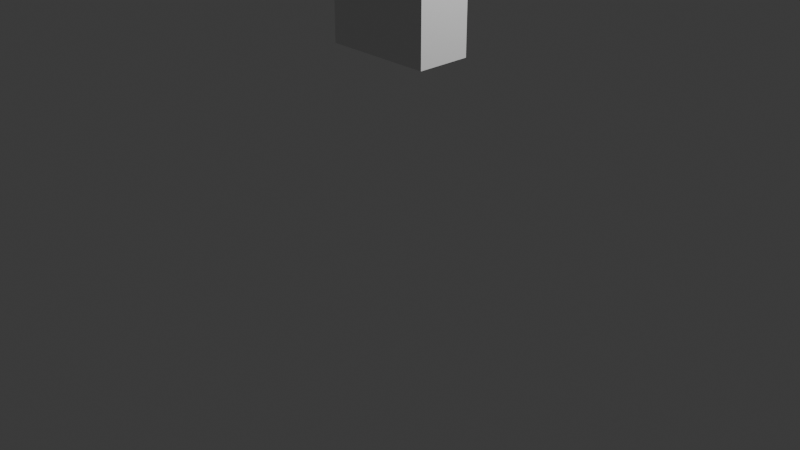 # Source: Minecraft_Shape_Keys.blend  (saved by Blender 4.4.32; exported with 4.5.12 LTS)
import bpy
from mathutils import Matrix  # noqa: F401  (used for matrix-valued properties, if any)

bpy.ops.wm.read_factory_settings(use_empty=True)
scene = bpy.context.scene
scene.name = 'Scene'

# ---- collections
col_collection = bpy.data.collections.new('Collection'); scene.collection.children.link(col_collection)
col_reference = bpy.data.collections.new('Reference'); scene.collection.children.link(col_reference)

# ---- materials (node trees are filled in below, after node groups)
mat_material = bpy.data.materials.new('Material')
mat_material.alpha_threshold = 0.0
mat_material.roughness = 0.5
mat_material.line_color = (0.0, 0.0, 0.0, 1.0)

# ---- material node trees
mat_material.use_nodes = True; mat_material.node_tree.nodes.clear()
_N = mat_material.node_tree.nodes; _L = mat_material.node_tree.links
n0 = _N.new('ShaderNodeOutputMaterial'); n0.name = 'Material Output'; n0.location = (300, 300)
n1 = _N.new('ShaderNodeBsdfPrincipled'); n1.name = 'Principled BSDF'; n1.location = (10, 300)
n1.inputs[3].default_value = 1.45
_L.new(n1.outputs[0], n0.inputs[0])
n0.is_active_output = True

# ---- world
world_world = bpy.data.worlds.new('World'); scene.world = world_world
world_world.use_nodes = True; world_world.node_tree.nodes.clear()
_N = world_world.node_tree.nodes; _L = world_world.node_tree.links
n0 = _N.new('ShaderNodeOutputWorld'); n0.name = 'World Output'; n0.location = (300, 300)
n1 = _N.new('ShaderNodeBackground'); n1.name = 'Background'; n1.location = (10, 300)
n1.inputs[0].default_value = (0.05088, 0.05088, 0.05088, 1.0)
_L.new(n1.outputs[0], n0.inputs[0])
n0.is_active_output = True
world_world.color = (0.05088, 0.05088, 0.05088)
world_world.sun_shadow_jitter_overblur = 0.0

# ---- cameras
cam_camera = bpy.data.cameras.new('Camera')
cam_camera.clip_end = 100.0
cam_camera.ortho_scale = 7.314

# ---- lights
light_light = bpy.data.lights.new('Light', 'POINT')
light_light.energy = 1000.0
light_light.shadow_soft_size = 0.1

# ---- meshes
me_cube = bpy.data.meshes.new('Cube')
me_cube.from_pydata([(0.5868, 0.29, 0.8468), (0.5868, 0.29, -0.8468), (0.5868, -0.29, 0.8468), (0.5868, -0.29, -0.8468), (-0.5868, 0.29, 0.8468), (-0.5868, 0.29, -0.8468), (-0.5868, -0.29, 0.8468), (-0.5868, -0.29, -0.8468), (0.0, 0.29, -0.8468), (0.0, -0.29, 0.8468), (0.0, -0.29, -0.8468), (0.0, 0.29, 0.8468), (-0.5868, -0.29, 0.8468), (0.0, 0.29, 0.8468), (-0.5868, 0.29, 0.8468), (0.5868, 0.29, 0.8468), (-0.5868, 0.29, -0.8468), (-0.5868, -0.29, -0.8468), (-0.5868, -0.29, 0.8468), (-0.5868, 0.29, 0.8468), (-0.5868, 0.29, -0.8468), (-0.5868, -0.29, -0.8468), (-0.5868, 0.29, -0.8468), (-0.5868, -0.29, -0.8468), (0.5868, 0.29, 0.8468), (0.5868, 0.29, -0.8468), (0.5868, -0.29, 0.8468), (0.5868, -0.29, -0.8468), (0.5868, -0.29, -0.8468), (0.5868, 0.29, -0.8468), (0.5868, -0.29, -0.8468), (0.5868, 0.29, -0.8468), (0.0, -0.29, 0.8468), (-0.5868, -0.29, 0.8468), (0.5868, -0.29, 0.8468), (0.0, -0.29, 0.8468), (-0.5868, -0.29, 0.8468), (0.5868, -0.29, 0.8468), (0.0, 0.29, 0.8468), (0.5868, 0.29, 0.8468), (-0.5868, 0.29, 0.8468), (-0.5868, 0.29, 0.8468), (-0.5868, 0.29, -0.8468), (-0.5868, -0.29, -0.8468), (0.0, 0.29, -0.8468), (0.0, -0.29, -0.8468), (0.5868, -0.29, -0.8468), (0.5868, 0.29, -0.8468)], [], [(11, 0, 1, 8, 5, 4), (16, 5, 20, 22), (8, 1, 47, 44), (2, 3, 27, 26), (10, 7, 43, 45), (14, 12, 35, 37, 39, 38), (4, 6, 33, 36, 12, 14, 41, 40), (2, 0, 15, 39, 37, 34), (0, 11, 4, 40, 13, 15), (17, 18, 19, 16), (6, 4, 19, 18), (4, 5, 16, 19), (7, 6, 18, 17), (20, 21, 23, 22), (5, 7, 21, 20), (7, 17, 23, 21), (17, 16, 22, 23), (25, 24, 26, 27), (1, 0, 24, 25), (3, 1, 29, 28), (0, 2, 26, 24), (28, 29, 31, 30), (27, 3, 28, 30), (1, 25, 31, 29), (25, 27, 30, 31), (9, 6, 7, 10, 3, 2), (32, 34, 37, 35, 36, 33), (12, 36, 35), (6, 9, 2, 34, 32, 33), (14, 38, 41), (13, 40, 41, 38, 39, 15), (44, 47, 46, 45), (42, 44, 45, 43), (5, 8, 44, 42), (3, 10, 45, 46), (7, 5, 42, 43), (1, 3, 46, 47)])
_uv = me_cube.uv_layers.new(name='UVMap')
_uv.uv.foreach_set('vector', [0.625, 0.375, 0.625, 0.5, 0.375, 0.5, 0.375, 0.375, 0.375, 0.25, 0.625, 0.25, 0.375, 0.25, 0.375, 0.25, 0.375, 0.25, 0.375, 0.25, 0.375, 0.375, 0.375, 0.5, 0.375, 0.5, 0.375, 0.375, 0.625, 0.75, 0.375, 0.75, 0.375, 0.75, 0.625, 0.75, 0.375, 0.875, 0.375, 1.0, 0.375, 1.0, 0.375, 0.875, 0.875, 0.5, 0.75, 0.75, 0.75, 0.75, 0.625, 0.75, 0.625, 0.5, 0.75, 0.5, 0.625, 0.25, 0.625, 0.0, 0.625, 0.0, 0.625, 0.0, 0.625, 0.0, 0.625, 0.25, 0.625, 0.25, 0.625, 0.25, 0.625, 0.75, 0.625, 0.5, 0.625, 0.5, 0.625, 0.5, 0.625, 0.75, 0.625, 0.75, 0.625, 0.5, 0.625, 0.375, 0.625, 0.25, 0.625, 0.25, 0.625, 0.375, 0.625, 0.5, 0.375, 0.0, 0.625, 0.0, 0.625, 0.25, 0.375, 0.25, 0.625, 0.0, 0.625, 0.25, 0.625, 0.25, 0.625, 0.0, 0.625, 0.25, 0.375, 0.25, 0.375, 0.25, 0.625, 0.25, 0.375, 1.0, 0.625, 1.0, 0.625, 1.0, 0.375, 1.0, 0.125, 0.5, 0.125, 0.75, 0.125, 0.75, 0.125, 0.5, 0.125, 0.5, 0.125, 0.75, 0.125, 0.75, 0.125, 0.5, 0.375, 1.0, 0.375, 1.0, 0.375, 1.0, 0.375, 1.0, 0.375, 0.0, 0.375, 0.25, 0.375, 0.25, 0.375, 0.0, 0.375, 0.5, 0.625, 0.5, 0.625, 0.75, 0.375, 0.75, 0.375, 0.5, 0.625, 0.5, 0.625, 0.5, 0.375, 0.5, 0.375, 0.75, 0.375, 0.5, 0.375, 0.5, 0.375, 0.75, 0.625, 0.5, 0.625, 0.75, 0.625, 0.75, 0.625, 0.5, 0.375, 0.75, 0.375, 0.5, 0.375, 0.5, 0.375, 0.75, 0.375, 0.75, 0.375, 0.75, 0.375, 0.75, 0.375, 0.75, 0.375, 0.5, 0.375, 0.5, 0.375, 0.5, 0.375, 0.5, 0.375, 0.5, 0.375, 0.75, 0.375, 0.75, 0.375, 0.5, 0.625, 0.875, 0.625, 1.0, 0.375, 1.0, 0.375, 0.875, 0.375, 0.75, 0.625, 0.75, 0.625, 0.875, 0.625, 0.75, 0.625, 0.75, 0.625, 0.875, 0.625, 1.0, 0.625, 1.0, 0.875, 0.75, 0.875, 0.75, 0.75, 0.75, 0.625, 1.0, 0.625, 0.875, 0.625, 0.75, 0.625, 0.75, 0.625, 0.875, 0.625, 1.0, 0.75, 0.5, 0.75, 0.5, 0.875, 0.5, 0.625, 0.375, 0.625, 0.25, 0.625, 0.25, 0.625, 0.375, 0.625, 0.5, 0.625, 0.5, 0.25, 0.5, 0.375, 0.5, 0.375, 0.75, 0.25, 0.75, 0.125, 0.5, 0.25, 0.5, 0.25, 0.75, 0.125, 0.75, 0.375, 0.25, 0.375, 0.375, 0.375, 0.375, 0.375, 0.25, 0.375, 0.75, 0.375, 0.875, 0.375, 0.875, 0.375, 0.75, 0.125, 0.75, 0.125, 0.5, 0.125, 0.5, 0.125, 0.75, 0.375, 0.5, 0.375, 0.75, 0.375, 0.75, 0.375, 0.5])
me_cube.materials.append(mat_material)
me_cube.use_mirror_vertex_groups = False
me_cube.update()

# ---- objects
ob_cube = bpy.data.objects.new('Cube', me_cube)
ob_light = bpy.data.objects.new('Light', light_light)
ob_camera = bpy.data.objects.new('Camera', cam_camera)
ob_x = bpy.data.objects.new('侧面', None)
ob_reference = bpy.data.objects.new('正面reference', None)

# ---- transforms, parenting, visibility, modifiers, constraints
ob_cube.location = (0.004558, -2.449e-09, 2.617)
ob_cube.lock_rotations_4d = False
ob_cube.empty_display_type = 'ARROWS'
ob_cube.lineart.crease_threshold = 0.0
ob_light.location = (4.076, 1.005, 5.904)
ob_light.rotation_euler = (0.6503, 0.05522, 1.866)
ob_light.lock_rotations_4d = False
ob_light.empty_display_type = 'ARROWS'
ob_light.color = (0.0, 0.0, 0.0, 0.0)
ob_light.lineart.crease_threshold = 0.0
ob_camera.location = (7.359, -6.926, 4.958)
ob_camera.rotation_euler = (1.109, 0.0, 0.8149)
ob_camera.lock_rotations_4d = False
ob_camera.empty_display_type = 'ARROWS'
ob_camera.color = (0.0, 0.0, 0.0, 0.0)
ob_camera.display_type = 'WIRE'
ob_camera.lineart.crease_threshold = 0.0
ob_x.location = (-0.0003298, -1.687, 2.354)
ob_x.rotation_euler = (1.571, -2.384e-07, 1.571)
ob_x.empty_display_type = 'IMAGE'
ob_x.empty_display_size = 5.0
ob_x.empty_image_depth = 'FRONT'
ob_x.use_empty_image_alpha = True
ob_x.empty_image_side = 'FRONT'
ob_x.color = (1.0, 1.0, 1.0, 0.5321)
ob_reference.location = (1.375, -3.163e-07, 2.354)
ob_reference.rotation_euler = (1.571, -2.384e-07, 0.0)
ob_reference.empty_display_type = 'IMAGE'
ob_reference.empty_display_size = 5.0
ob_reference.empty_image_depth = 'FRONT'
ob_reference.use_empty_image_alpha = True
ob_reference.empty_image_side = 'FRONT'
ob_reference.color = (1.0, 1.0, 1.0, 0.5321)

# ---- collection membership
col_collection.objects.link(ob_cube)
col_collection.objects.link(ob_light)
col_collection.objects.link(ob_camera)
col_reference.objects.link(ob_x)
col_reference.objects.link(ob_reference)

# ---- scene / render settings (as saved in the file)
scene.camera = ob_camera
scene.frame_start = 1; scene.frame_end = 250; scene.frame_set(136)
scene.render.engine = 'BLENDER_EEVEE_NEXT'
bpy.context.view_layer.update()
